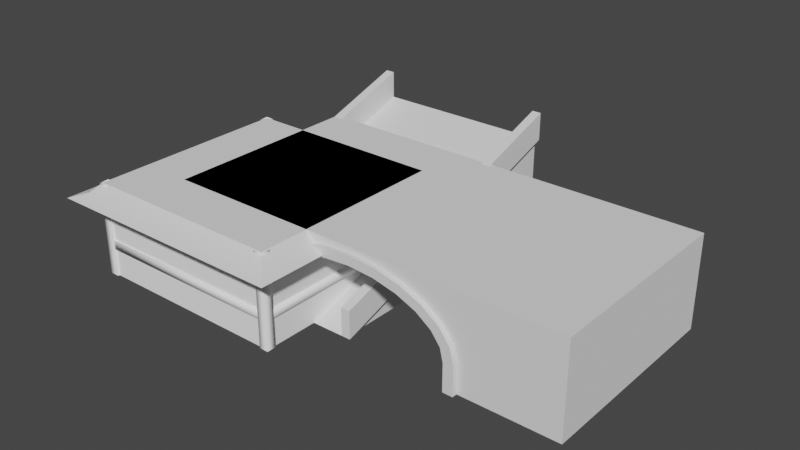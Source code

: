 # Source: building.blend  (saved by Blender 2.90.8; exported with 4.5.12 LTS)
import bpy
from mathutils import Matrix  # noqa: F401  (used for matrix-valued properties, if any)

bpy.ops.wm.read_factory_settings(use_empty=True)
scene = bpy.context.scene
scene.name = 'Scene'

# ---- collections
col_collection = bpy.data.collections.new('Collection'); scene.collection.children.link(col_collection)

# ---- materials (node trees are filled in below, after node groups)
mat_white = bpy.data.materials.new('white')
mat_white.use_transparent_shadow = False
mat_white.diffuse_color = (1.0, 1.0, 1.0, 1.0)
mat_red = bpy.data.materials.new('red')
mat_red.use_transparent_shadow = False
mat_red.diffuse_color = (1.0, 0.0, 0.0, 1.0)
mat_wood = bpy.data.materials.new('wood')
mat_wood.use_transparent_shadow = False
mat_wood.diffuse_color = (0.0, 1.0, 0.0, 1.0)

# ---- material node trees

# ---- world
world_world = bpy.data.worlds.new('World'); scene.world = world_world
world_world.use_nodes = True; world_world.node_tree.nodes.clear()
_N = world_world.node_tree.nodes; _L = world_world.node_tree.links
n0 = _N.new('ShaderNodeOutputWorld'); n0.name = 'World Output'; n0.location = (300, 300)
n1 = _N.new('ShaderNodeBackground'); n1.name = 'Background'; n1.location = (10, 300)
n1.inputs[0].default_value = (0.05088, 0.05088, 0.05088, 1.0)
_L.new(n1.outputs[0], n0.inputs[0])
n0.is_active_output = True
world_world.color = (0.05088, 0.05088, 0.05088)
world_world.use_sun_shadow = False
world_world.sun_shadow_jitter_overblur = 0.0

# ---- meshes
me_cube = bpy.data.meshes.new('Cube')
me_cube.from_pydata([(-0.45, -0.5, 0.0), (-0.45, 2.5, 1.0), (-0.55, -0.5, 0.0), (-0.55, 2.5, 1.0), (-0.45, -0.5, 0.3), (-0.45, 2.5, 1.3), (-0.55, -0.5, 0.3), (-0.55, 2.5, 1.3), (1.55, -0.5, 0.0), (1.55, 2.5, 1.0), (1.45, -0.5, 0.0), (1.45, 2.5, 1.0), (1.55, -0.5, 0.3), (1.55, 2.5, 1.3), (1.45, -0.5, 0.3), (1.45, 2.5, 1.3)], [], [(0, 2, 3, 1), (4, 5, 7, 6), (1, 3, 7, 5), (0, 1, 5, 4), (2, 0, 4, 6), (3, 2, 6, 7), (8, 10, 11, 9), (12, 13, 15, 14), (9, 11, 15, 13), (8, 9, 13, 12), (10, 8, 12, 14), (11, 10, 14, 15)])
_uv = me_cube.uv_layers.new(name='UVMap')
_uv.uv.foreach_set('vector', [0.0, 0.0, 0.0, 0.0, 0.0, 0.0, 0.0, 0.0, 0.0, 0.0, 0.0, 0.0, 0.0, 0.0, 0.0, 0.0, 0.0, 0.0, 0.0, 0.0, 0.0, 0.0, 0.0, 0.0, 0.0, 0.0, 0.0, 0.0, 0.0, 0.0, 0.0, 0.0, 0.0, 0.0, 0.0, 0.0, 0.0, 0.0, 0.0, 0.0, 0.0, 0.0, 0.0, 0.0, 0.0, 0.0, 0.0, 0.0, 0.0, 0.0, 0.0, 0.0, 0.0, 0.0, 0.0, 0.0, 0.0, 0.0, 0.0, 0.0, 0.0, 0.0, 0.0, 0.0, 0.0, 0.0, 0.0, 0.0, 0.0, 0.0, 0.0, 0.0, 0.0, 0.0, 0.0, 0.0, 0.0, 0.0, 0.0, 0.0, 0.0, 0.0, 0.0, 0.0, 0.0, 0.0, 0.0, 0.0, 0.0, 0.0, 0.0, 0.0, 0.0, 0.0, 0.0, 0.0])
me_cube.use_remesh_preserve_volume = False
me_cube.use_remesh_preserve_attributes = False
me_cube.use_mirror_vertex_groups = False
me_cube.update()
me_cube_001 = bpy.data.meshes.new('Cube.001')
me_cube_001.from_pydata([(3.85, -0.55, 1.0), (3.85, -0.55, 0.0), (-0.55, -0.55, 1.0), (-0.55, -0.55, 0.0), (1.65, -0.55, 0.9), (1.365, -0.55, 0.8796), (1.1, -0.55, 0.8196), (0.8722, -0.55, 0.7243), (0.6974, -0.55, 0.6), (0.5875, -0.55, 0.4553), (0.55, -0.55, 0.3), (2.75, -0.55, 0.3), (2.713, -0.55, 0.4553), (2.603, -0.55, 0.6), (2.428, -0.55, 0.7243), (2.2, -0.55, 0.8196), (1.935, -0.55, 0.8796), (1.65, -0.55, 1.0), (3.85, 1.65, 1.0), (3.85, 1.65, 0.0), (-0.55, 1.65, 1.0), (-0.55, 1.65, 0.0), (1.65, 1.65, 0.9), (1.365, 1.65, 0.8796), (1.1, 1.65, 0.8196), (0.8722, 1.65, 0.7243), (0.6974, 1.65, 0.6), (0.5875, 1.65, 0.4553), (0.55, 1.65, 0.3), (2.75, 1.65, 0.3), (2.713, 1.65, 0.4553), (2.603, 1.65, 0.6), (2.428, 1.65, 0.7243), (2.2, 1.65, 0.8196), (1.935, 1.65, 0.8796), (1.65, 1.65, 1.0), (0.55, -0.55, 0.0), (2.75, -0.55, 0.0), (0.55, 1.65, 0.0), (2.75, 1.65, 0.0)], [], [(3, 8, 2), (1, 0, 13), (13, 0, 14), (14, 0, 15), (17, 16, 0), (15, 0, 16), (13, 12, 1), (12, 11, 1), (17, 4, 16), (4, 17, 5), (5, 17, 2), (7, 6, 2), (8, 7, 2), (6, 5, 2), (10, 9, 3), (9, 8, 3), (21, 20, 26), (19, 31, 18), (31, 32, 18), (32, 33, 18), (35, 18, 34), (33, 34, 18), (31, 19, 30), (30, 19, 29), (35, 34, 22), (22, 23, 35), (23, 20, 35), (25, 20, 24), (26, 20, 25), (24, 20, 23), (28, 21, 27), (27, 21, 26), (10, 28, 27, 9), (0, 1, 19, 18), (12, 30, 29, 11), (13, 31, 30, 12), (5, 23, 22, 4), (13, 14, 32, 31), (6, 24, 23, 5), (14, 15, 33, 32), (7, 25, 24, 6), (15, 16, 34, 33), (8, 26, 25, 7), (4, 22, 34, 16), (9, 27, 26, 8), (2, 20, 21, 3), (11, 29, 39, 37), (28, 10, 36, 38), (28, 38, 21), (10, 3, 36), (11, 37, 1), (19, 39, 29)])
me_cube_001.polygons.foreach_set('use_smooth', [True] * 52)
_uv = me_cube_001.uv_layers.new(name='UVMap')
_uv.uv.foreach_set('vector', [0.0, -0.008444, 1.315, 0.596, 0.0, 0.999, 4.638, -0.008444, 4.638, 0.999, 3.323, 0.596, 3.323, 0.596, 4.638, 0.999, 3.139, 0.7212, 3.139, 0.7212, 4.638, 0.999, 2.899, 0.8173, 2.319, 0.999, 2.619, 0.8777, 4.638, 0.999, 2.899, 0.8173, 4.638, 0.999, 2.619, 0.8777, 3.323, 0.596, 3.439, 0.4502, 4.638, -0.008444, 3.439, 0.4502, 3.478, 0.2938, 4.638, -0.008444, 2.319, 0.999, 2.319, 0.8983, 2.619, 0.8777, 2.319, 0.8983, 2.319, 0.999, 2.019, 0.8777, 2.019, 0.8777, 2.319, 0.999, 0.0, 0.999, 1.499, 0.7212, 1.739, 0.8173, 0.0, 0.999, 1.315, 0.596, 1.499, 0.7212, 0.0, 0.999, 1.739, 0.8173, 2.019, 0.8777, 0.0, 0.999, 1.159, 0.2938, 1.199, 0.4502, 0.0, -0.008444, 1.199, 0.4502, 1.315, 0.596, 0.0, -0.008444, 4.638, 0.999, 4.638, 2.006, 3.323, 1.603, 0.0, 0.999, 1.315, 1.603, 1.382e-07, 2.006, 1.315, 1.603, 1.499, 1.729, 1.382e-07, 2.006, 1.499, 1.729, 1.739, 1.825, 1.382e-07, 2.006, 2.319, 2.006, 1.382e-07, 2.006, 2.019, 1.885, 1.739, 1.825, 2.019, 1.885, 1.382e-07, 2.006, 1.315, 1.603, 0.0, 0.999, 1.199, 1.458, 1.199, 1.458, 0.0, 0.999, 1.159, 1.301, 2.319, 2.006, 2.019, 1.885, 2.319, 1.906, 2.319, 1.906, 2.619, 1.885, 2.319, 2.006, 2.619, 1.885, 4.638, 2.006, 2.319, 2.006, 3.139, 1.729, 4.638, 2.006, 2.899, 1.825, 3.323, 1.603, 4.638, 2.006, 3.139, 1.729, 2.899, 1.825, 4.638, 2.006, 2.619, 1.885, 3.478, 1.301, 4.638, 0.999, 3.439, 1.458, 3.439, 1.458, 4.638, 0.999, 3.323, 1.603, -2.764e-07, -2.234, 2.319, -2.234, 2.319, -2.075, 0.0, -2.075, 2.319, -1.013, 2.319, -2.017, 4.638, -2.017, 4.638, -1.013, 4.638, -2.171, 2.319, -2.171, 2.319, -2.33, 4.638, -2.33, 4.638, -2.017, 2.319, -2.017, 2.319, -2.171, 4.638, -2.171, 2.319, -0.6542, 0.0, -0.6542, 0.0, -0.9381, 2.319, -0.9381, 2.319, -1.921, 2.319, -1.734, 0.0, -1.734, 0.0, -1.921, 2.319, -0.3932, 2.764e-07, -0.3932, 0.0, -0.6542, 2.319, -0.6542, 2.319, -1.734, 2.319, -1.497, 2.764e-07, -1.497, 0.0, -1.734, 2.319, -0.1729, 2.764e-07, -0.1729, 2.764e-07, -0.3932, 2.319, -0.3932, 2.319, -1.497, 2.319, -1.226, 0.0, -1.226, 2.764e-07, -1.497, 2.319, -0.008445, 4.147e-07, -0.008444, 2.764e-07, -0.1729, 2.319, -0.1729, 2.319, -0.9381, 0.0, -0.9381, 0.0, -1.226, 2.319, -1.226, 0.0, -2.075, 2.319, -2.075, 2.319, -1.921, 0.0, -1.921, 4.638, -0.008444, 2.319, -0.008444, 2.319, -1.013, 4.638, -1.013, 4.638, -2.33, 2.319, -2.33, 2.319, -2.631, 4.638, -2.631, 2.319, -2.234, -2.764e-07, -2.234, 0.0, -2.535, 2.319, -2.535, 3.478, 1.301, 3.478, 0.999, 4.638, 0.999, 1.159, 0.2938, 0.0, -0.008444, 1.159, -0.008444, 3.478, 0.2938, 3.478, -0.008444, 4.638, -0.008444, 0.0, 0.999, 1.159, 0.999, 1.159, 1.301])
me_cube_001.use_remesh_preserve_volume = False
me_cube_001.use_remesh_preserve_attributes = False
me_cube_001.use_mirror_vertex_groups = False
me_cube_001.update()
me_cube_002 = bpy.data.meshes.new('Cube.002')
me_cube_002.from_pydata([(1.5, -0.5, 0.0), (-0.5, -0.5, 0.0), (1.5, 2.5, 1.0), (-0.5, 2.5, 1.0)], [], [(0, 2, 3, 1)])
_uv = me_cube_002.uv_layers.new(name='UVMap')
_uv.uv.foreach_set('vector', [2.0, 0.0, 2.0, 3.0, 0.0, 3.0, 0.0, 0.0])
me_cube_002.use_remesh_preserve_volume = False
me_cube_002.use_remesh_preserve_attributes = False
me_cube_002.use_mirror_vertex_groups = False
me_cube_002.update()
me_cube_003 = bpy.data.meshes.new('Cube.003')
me_cube_003.from_pydata([(1.5, -0.5, 0.0), (-0.5, -0.5, 0.0), (1.5, 2.5, 1.0), (1.5, 2.5, 0.0), (-0.5, 2.5, 1.0), (-0.5, 2.5, 0.0)], [], [(1, 4, 5), (5, 4, 2, 3), (3, 2, 0)])
_uv = me_cube_003.uv_layers.new(name='UVMap')
_uv.uv.foreach_set('vector', [5.011, -0.001913, 2.005, 1.0, 2.005, -0.001914, 2.005, -0.001914, 2.005, 1.0, 0.0004015, 1.0, 0.000401, -0.001914, 0.000401, -0.001914, 0.0004015, 1.0, -3.006, -0.001914])
me_cube_003.use_remesh_preserve_volume = False
me_cube_003.use_remesh_preserve_attributes = False
me_cube_003.use_mirror_vertex_groups = False
me_cube_003.update()
me_cube_004 = bpy.data.meshes.new('Cube.004')
me_cube_004.from_pydata([(3.85, -0.55, 1.0), (-0.55, -0.55, 1.0), (3.85, 1.65, 1.0), (-0.55, 1.65, 1.0)], [], [(0, 2, 3, 1)])
me_cube_004.polygons.foreach_set('use_smooth', [True] * 1)
_uv = me_cube_004.uv_layers.new(name='UVMap')
_uv.uv.foreach_set('vector', [4.0, 0.0, 4.0, 2.0, 0.0, 2.0, 0.0, 0.0])
me_cube_004.use_remesh_preserve_volume = False
me_cube_004.use_remesh_preserve_attributes = False
me_cube_004.use_mirror_vertex_groups = False
me_cube_004.update()
me_cube_006 = bpy.data.meshes.new('Cube.006')
me_cube_006.from_pydata([(-0.55, -0.55, 1.0), (-0.55, 1.65, 1.0), (1.65, -0.55, 1.0), (1.65, 1.65, 1.0)], [], [(2, 3, 1, 0)])
me_cube_006.polygons.foreach_set('use_smooth', [True] * 1)
_uv = me_cube_006.uv_layers.new(name='UVMap')
_uv.uv.foreach_set('vector', [2.0, 0.0, 2.0, 2.0, 0.0, 2.0, 0.0, 0.0])
me_cube_006.use_remesh_preserve_volume = False
me_cube_006.use_remesh_preserve_attributes = False
me_cube_006.use_mirror_vertex_groups = False
me_cube_006.update()
me_cube_007 = bpy.data.meshes.new('Cube.007')
me_cube_007.from_pydata([(1.65, -0.605, 0.95), (1.356, -0.605, 0.9289), (1.082, -0.605, 0.8668), (0.8435, -0.605, 0.767), (0.6573, -0.605, 0.6343), (0.537, -0.605, 0.4752), (0.4953, -0.605, 0.3054), (2.805, -0.605, 0.3054), (2.763, -0.605, 0.4752), (2.643, -0.605, 0.6343), (2.456, -0.605, 0.767), (2.218, -0.605, 0.8668), (1.944, -0.605, 0.9289), (1.65, -0.495, 0.95), (1.356, -0.495, 0.9289), (1.082, -0.495, 0.8668), (0.8435, -0.495, 0.767), (0.6573, -0.495, 0.6343), (0.537, -0.495, 0.4752), (0.4953, -0.495, 0.3054), (2.805, -0.495, 0.3054), (2.763, -0.495, 0.4752), (2.643, -0.495, 0.6343), (2.456, -0.495, 0.767), (2.218, -0.495, 0.8668), (1.944, -0.495, 0.9289), (0.495, -0.605, 0.0), (2.805, -0.605, 0.0), (0.495, -0.495, 0.0), (2.805, -0.495, 0.0), (1.374, -0.605, 0.8302), (1.65, -0.605, 0.85), (1.118, -0.605, 0.7724), (0.9008, -0.605, 0.6816), (0.7374, -0.605, 0.5657), (0.6379, -0.605, 0.4354), (0.6047, -0.605, 0.2946), (2.662, -0.605, 0.4354), (2.695, -0.605, 0.2946), (2.563, -0.605, 0.5657), (2.399, -0.605, 0.6816), (2.182, -0.605, 0.7724), (1.926, -0.605, 0.8302), (1.374, -0.495, 0.8302), (1.65, -0.495, 0.85), (1.118, -0.495, 0.7724), (0.9008, -0.495, 0.6816), (0.7374, -0.495, 0.5657), (0.6379, -0.495, 0.4354), (0.6047, -0.495, 0.2946), (2.662, -0.495, 0.4354), (2.695, -0.495, 0.2946), (2.563, -0.495, 0.5657), (2.399, -0.495, 0.6816), (2.182, -0.495, 0.7724), (1.926, -0.495, 0.8302), (0.605, -0.495, 0.0), (0.605, -0.605, 0.0), (2.695, -0.605, 0.0), (2.695, -0.495, 0.0)], [], [(6, 5, 18, 19), (8, 7, 20, 21), (9, 8, 21, 22), (1, 0, 13, 14), (9, 22, 23, 10), (2, 1, 14, 15), (10, 23, 24, 11), (3, 2, 15, 16), (11, 24, 25, 12), (4, 3, 16, 17), (0, 12, 25, 13), (5, 4, 17, 18), (7, 27, 29, 20), (19, 28, 26, 6), (36, 49, 48, 35), (37, 50, 51, 38), (39, 52, 50, 37), (30, 43, 44, 31), (39, 40, 53, 52), (32, 45, 43, 30), (40, 41, 54, 53), (33, 46, 45, 32), (41, 42, 55, 54), (34, 47, 46, 33), (31, 44, 55, 42), (35, 48, 47, 34), (38, 51, 59, 58), (49, 36, 57, 56), (27, 7, 38, 58), (0, 1, 30, 31), (6, 26, 57, 36), (1, 2, 32, 30), (2, 3, 33, 32), (3, 4, 34, 33), (4, 5, 35, 34), (5, 6, 36, 35), (7, 8, 37, 38), (8, 9, 39, 37), (9, 10, 40, 39), (10, 11, 41, 40), (11, 12, 42, 41), (12, 0, 31, 42)])
me_cube_007.polygons.foreach_set('use_smooth', [True] * 42)
_uv = me_cube_007.uv_layers.new(name='UVMap')
_uv.uv.foreach_set('vector', [0.0, 0.0, 0.0, 0.0, 0.0, 0.0, 0.0, 0.0, 0.0, 0.0, 0.0, 0.0, 0.0, 0.0, 0.0, 0.0, 0.0, 0.0, 0.0, 0.0, 0.0, 0.0, 0.0, 0.0, 0.0, 0.0, 0.0, 0.0, 0.0, 0.0, 0.0, 0.0, 0.0, 0.0, 0.0, 0.0, 0.0, 0.0, 0.0, 0.0, 0.0, 0.0, 0.0, 0.0, 0.0, 0.0, 0.0, 0.0, 0.0, 0.0, 0.0, 0.0, 0.0, 0.0, 0.0, 0.0, 0.0, 0.0, 0.0, 0.0, 0.0, 0.0, 0.0, 0.0, 0.0, 0.0, 0.0, 0.0, 0.0, 0.0, 0.0, 0.0, 0.0, 0.0, 0.0, 0.0, 0.0, 0.0, 0.0, 0.0, 0.0, 0.0, 0.0, 0.0, 0.0, 0.0, 0.0, 0.0, 0.0, 0.0, 0.0, 0.0, 0.0, 0.0, 0.0, 0.0, 0.0, 0.0, 0.0, 0.0, 0.0, 0.0, 0.0, 0.0, 0.0, 0.0, 0.0, 0.0, 0.0, 0.0, 0.0, 0.0, 0.0, 0.0, 0.0, 0.0, 0.0, 0.0, 0.0, 0.0, 0.0, 0.0, 0.0, 0.0, 0.0, 0.0, 0.0, 0.0, 0.0, 0.0, 0.0, 0.0, 0.0, 0.0, 0.0, 0.0, 0.0, 0.0, 0.0, 0.0, 0.0, 0.0, 0.0, 0.0, 0.0, 0.0, 0.0, 0.0, 0.0, 0.0, 0.0, 0.0, 0.0, 0.0, 0.0, 0.0, 0.0, 0.0, 0.0, 0.0, 0.0, 0.0, 0.0, 0.0, 0.0, 0.0, 0.0, 0.0, 0.0, 0.0, 0.0, 0.0, 0.0, 0.0, 0.0, 0.0, 0.0, 0.0, 0.0, 0.0, 0.0, 0.0, 0.0, 0.0, 0.0, 0.0, 0.0, 0.0, 0.0, 0.0, 0.0, 0.0, 0.0, 0.0, 0.0, 0.0, 0.0, 0.0, 0.0, 0.0, 0.0, 0.0, 0.0, 0.0, 0.0, 0.0, 0.0, 0.0, 0.0, 0.0, 0.0, 0.0, 0.0, 0.0, 0.0, 0.0, 0.0, 0.0, 0.0, 0.0, 0.0, 0.0, 0.0, 0.0, 0.0, 0.0, 0.0, 0.0, 0.0, 0.0, 0.0, 0.0, 0.0, 0.0, 0.0, 0.0, 0.0, 0.0, 0.0, 0.0, 0.0, 0.0, 0.0, 0.0, 0.0, 0.0, 0.0, 0.0, 0.0, 0.0, 0.0, 0.0, 0.0, 0.0, 0.0, 0.0, 0.0, 0.0, 0.0, 0.0, 0.0, 0.0, 0.0, 0.0, 0.0, 0.0, 0.0, 0.0, 0.0, 0.0, 0.0, 0.0, 0.0, 0.0, 0.0, 0.0, 0.0, 0.0, 0.0, 0.0, 0.0, 0.0, 0.0, 0.0, 0.0, 0.0, 0.0, 0.0, 0.0, 0.0, 0.0, 0.0, 0.0, 0.0, 0.0, 0.0, 0.0, 0.0, 0.0, 0.0, 0.0, 0.0, 0.0, 0.0, 0.0, 0.0, 0.0, 0.0, 0.0, 0.0, 0.0, 0.0, 0.0, 0.0, 0.0, 0.0, 0.0, 0.0, 0.0, 0.0, 0.0, 0.0, 0.0, 0.0, 0.0, 0.0, 0.0, 0.0, 0.0, 0.0, 0.0, 0.0, 0.0, 0.0, 0.0, 0.0])
me_cube_007.use_remesh_preserve_volume = False
me_cube_007.use_remesh_preserve_attributes = False
me_cube_007.use_mirror_vertex_groups = False
me_cube_007.update()
me_cube_008 = bpy.data.meshes.new('Cube.008')
me_cube_008.from_pydata([(1.65, -0.55, 0.4), (-0.55, 1.65, 0.3), (-0.55, -0.55, 0.4), (1.65, 1.65, 0.3), (-0.55, -0.55, 0.3), (1.65, 1.65, 0.4), (1.65, -0.55, 0.3), (-0.55, 1.65, 0.4), (1.664, -0.5641, 0.4), (-0.5641, 1.664, 0.3), (-0.5641, -0.5641, 0.4), (1.664, 1.664, 0.3), (-0.5641, -0.5641, 0.3), (1.664, 1.664, 0.4), (1.664, -0.5641, 0.3), (-0.5641, 1.664, 0.4), (1.57, 1.57, 0.0), (1.57, 1.67, 0.0), (1.67, 1.67, 0.0), (1.67, 1.57, 0.0), (1.57, 1.57, 1.0), (1.57, 1.67, 1.0), (1.67, 1.67, 1.0), (1.67, 1.57, 1.0), (-0.47, 1.67, 1.0), (-0.57, 1.67, 1.0), (-0.57, 1.57, 1.0), (-0.47, 1.57, 1.0), (-0.47, 1.67, 0.0), (-0.57, 1.67, 0.0), (-0.57, 1.57, 0.0), (-0.47, 1.57, 0.0), (-0.47, -0.47, 0.0), (-0.47, -0.57, 0.0), (-0.57, -0.57, 0.0), (-0.57, -0.47, 0.0), (-0.47, -0.47, 1.0), (-0.47, -0.57, 1.0), (-0.57, -0.57, 1.0), (-0.57, -0.47, 1.0), (1.57, -0.57, 1.0), (1.67, -0.57, 1.0), (1.67, -0.47, 1.0), (1.57, -0.47, 1.0), (1.57, -0.57, 0.0), (1.67, -0.57, 0.0), (1.67, -0.47, 0.0), (1.57, -0.47, 0.0)], [], [(6, 0, 5, 3), (3, 5, 7, 1), (6, 4, 2, 0), (1, 7, 2, 4), (14, 11, 13, 8), (11, 9, 15, 13), (14, 8, 10, 12), (9, 12, 10, 15), (1, 4, 12, 9), (0, 2, 10, 8), (5, 0, 8, 13), (4, 6, 14, 12), (6, 3, 11, 14), (3, 1, 9, 11), (7, 5, 13, 15), (2, 7, 15, 10), (18, 22, 23, 19), (17, 21, 22, 18), (19, 23, 20, 16), (16, 20, 21, 17), (29, 25, 24, 28), (30, 26, 25, 29), (28, 24, 27, 31), (31, 27, 26, 30), (34, 38, 39, 35), (33, 37, 38, 34), (35, 39, 36, 32), (32, 36, 37, 33), (45, 41, 40, 44), (46, 42, 41, 45), (44, 40, 43, 47), (47, 43, 42, 46)])
me_cube_008.polygons.foreach_set('use_smooth', [True] * 32)
_uv = me_cube_008.uv_layers.new(name='UVMap')
_uv.uv.foreach_set('vector', [0.9195, 0.4937, 0.8927, 0.4937, 0.8927, 0.0, 0.9195, 0.0, 0.8927, 0.4937, 0.8659, 0.4937, 0.8659, 1.337e-08, 0.8927, 0.0, 0.8659, 0.0, 0.8659, 0.4937, 0.8391, 0.4937, 0.8391, 0.0, 0.8391, 0.4937, 0.8122, 0.4937, 0.8122, 0.0, 0.8391, 0.0, 0.7318, 0.0, 0.7318, 0.5, 0.705, 0.5, 0.705, 0.0, 0.8122, 0.0, 0.8122, 0.5, 0.7854, 0.5, 0.7854, 0.0, 0.7854, 0.5, 0.7586, 0.5, 0.7586, 1.337e-08, 0.7854, 0.0, 0.7586, 0.0, 0.7586, 0.5, 0.7318, 0.5, 0.7318, 0.0, 0.003793, 0.4968, 0.5939, 0.4968, 0.5977, 0.5, 1.599e-07, 0.5, 0.5939, 0.5032, 0.003793, 0.5032, 4.796e-08, 0.5, 0.5977, 0.5, 0.5939, 0.9968, 0.5939, 0.5032, 0.5977, 0.5, 0.5977, 1.0, 0.5939, 0.4968, 0.5939, 0.003173, 0.5977, 0.0, 0.5977, 0.5, 0.5939, 0.003173, 0.003793, 0.003173, 0.0, 8.025e-08, 0.5977, 0.0, 0.003793, 0.003173, 0.003793, 0.4968, 1.599e-07, 0.5, 0.0, 8.025e-08, 0.003793, 0.9968, 0.5939, 0.9968, 0.5977, 1.0, 0.0, 1.0, 0.003793, 0.5032, 0.003793, 0.9968, 0.0, 1.0, 4.796e-08, 0.5, 0.9195, 0.1795, 0.9195, 0.0, 0.9464, 0.0, 0.9464, 0.1795, 0.7318, 0.6795, 0.7318, 0.5, 0.7586, 0.5, 0.7586, 0.6795, 0.6245, 0.7584, 0.6245, 0.5789, 0.6513, 0.5789, 0.6513, 0.7584, 0.7318, 0.5, 0.7318, 0.6795, 0.705, 0.6795, 0.705, 0.5, 0.9195, 0.1795, 0.9195, 0.0, 0.9464, 0.0, 0.9464, 0.1795, 0.7318, 0.6795, 0.7318, 0.5, 0.7586, 0.5, 0.7586, 0.6795, 0.6245, 0.7584, 0.6245, 0.5789, 0.6513, 0.5789, 0.6513, 0.7584, 0.7318, 0.5, 0.7318, 0.6795, 0.705, 0.6795, 0.705, 0.5, 0.9195, 0.1795, 0.9195, 0.0, 0.9464, 0.0, 0.9464, 0.1795, 0.7318, 0.6795, 0.7318, 0.5, 0.7586, 0.5, 0.7586, 0.6795, 0.6245, 0.7584, 0.6245, 0.5789, 0.6513, 0.5789, 0.6513, 0.7584, 0.7318, 0.5, 0.7318, 0.6795, 0.705, 0.6795, 0.705, 0.5, 0.9195, 0.1795, 0.9195, 0.0, 0.9464, 0.0, 0.9464, 0.1795, 0.7318, 0.6795, 0.7318, 0.5, 0.7586, 0.5, 0.7586, 0.6795, 0.6245, 0.7584, 0.6245, 0.5789, 0.6513, 0.5789, 0.6513, 0.7584, 0.7318, 0.5, 0.7318, 0.6795, 0.705, 0.6795, 0.705, 0.5])
me_cube_008.materials.append(mat_white)
me_cube_008.use_remesh_preserve_volume = False
me_cube_008.use_remesh_preserve_attributes = False
me_cube_008.use_mirror_vertex_groups = False
me_cube_008.update()
me_cube_005 = bpy.data.meshes.new('Cube.005')
me_cube_005.from_pydata([(-0.802, -0.802, 0.85), (1.65, -0.55, 1.0), (1.902, -0.802, 0.85), (-0.55, -0.55, 1.0), (-0.65, -0.65, 0.9), (1.75, -0.65, 0.9), (-0.65, -0.65, 0.9), (-0.65, 1.75, 0.9), (-0.55, 1.65, 1.0), (-0.802, -0.802, 0.85), (-0.55, -0.55, 1.0), (-0.802, 1.902, 0.85), (1.902, 1.902, 0.85), (-0.55, 1.65, 1.0), (-0.802, 1.902, 0.85), (1.65, 1.65, 1.0), (1.75, 1.75, 0.9), (-0.65, 1.75, 0.9), (1.75, 1.75, 0.9), (1.75, -0.65, 0.9), (1.65, -0.55, 1.0), (1.902, 1.902, 0.85), (1.65, 1.65, 1.0), (1.902, -0.802, 0.85)], [], [(4, 0, 2, 5), (3, 4, 5, 1), (8, 7, 6, 10), (7, 11, 9, 6), (16, 12, 14, 17), (15, 16, 17, 13), (20, 19, 18, 22), (19, 23, 21, 18)])
me_cube_005.polygons.foreach_set('use_smooth', [True] * 8)
_uv = me_cube_005.uv_layers.new(name='UVMap')
_uv.uv.foreach_set('vector', [0.05623, 0.05928, 3.338e-05, 0.0001239, 1.0, 0.0001238, 0.9438, 0.05928, 0.09321, 0.1116, 0.05623, 0.05928, 0.9438, 0.05928, 0.9068, 0.1116, 0.09321, 0.1116, 0.05623, 0.05928, 0.9438, 0.05928, 0.9068, 0.1116, 0.05623, 0.05928, 3.338e-05, 0.0001239, 1.0, 0.0001238, 0.9438, 0.05928, 0.05623, 0.05928, 3.338e-05, 0.0001239, 1.0, 0.0001238, 0.9438, 0.05928, 0.09321, 0.1116, 0.05623, 0.05928, 0.9438, 0.05928, 0.9068, 0.1116, 0.09321, 0.1116, 0.05623, 0.05928, 0.9438, 0.05928, 0.9068, 0.1116, 0.05623, 0.05928, 3.338e-05, 0.0001239, 1.0, 0.0001238, 0.9438, 0.05928])
me_cube_005.use_remesh_preserve_volume = False
me_cube_005.use_remesh_preserve_attributes = False
me_cube_005.use_mirror_vertex_groups = False
me_cube_005.update()
me_cube_009 = bpy.data.meshes.new('Cube.009')
me_cube_009.from_pydata([(-0.55, 1.65, 1.0), (-0.55, 1.65, 0.0), (1.65, 1.65, 0.0), (1.65, 1.65, 1.0), (1.65, -0.55, 1.0), (1.65, -0.55, 0.0), (1.65, 1.65, 0.0), (1.65, 1.65, 1.0), (-0.55, -0.55, 1.0), (-0.55, -0.55, 0.0), (-0.55, 1.65, 0.0), (-0.55, 1.65, 1.0), (1.65, -0.55, 1.0), (1.65, -0.55, 0.0), (-0.55, -0.55, 0.0), (-0.55, -0.55, 1.0)], [], [(14, 13, 12, 15), (10, 9, 8, 11), (2, 1, 0, 3), (5, 6, 7, 4)])
me_cube_009.polygons.foreach_set('use_smooth', [True] * 4)
me_cube_009.polygons.foreach_set('material_index', [1, 1, 1, 1])
_uv = me_cube_009.uv_layers.new(name='UVMap')
_uv.uv.foreach_set('vector', [0.0, 0.0, 2.2, 0.0, 2.2, 1.0, 0.0, 1.0, 0.0, 0.0, 2.2, 0.0, 2.2, 1.0, 0.0, 1.0, 0.0, 0.0, 2.2, 0.0, 2.2, 1.0, 0.0, 1.0, 0.0, 0.0, 2.2, 0.0, 2.2, 1.0, 0.0, 1.0])
me_cube_009.materials.append(mat_red)
me_cube_009.materials.append(mat_white)
me_cube_009.materials.append(mat_wood)
me_cube_009.use_remesh_preserve_volume = False
me_cube_009.use_remesh_preserve_attributes = False
me_cube_009.use_mirror_vertex_groups = False
me_cube_009.update()

# ---- objects
ob_002_ramp_border = bpy.data.objects.new('002-ramp-border', me_cube)
ob_100_bridge = bpy.data.objects.new('100-bridge', me_cube_001)
ob_001_ramp_floor = bpy.data.objects.new('001-ramp-floor', me_cube_002)
ob_000_ramp = bpy.data.objects.new('000-ramp', me_cube_003)
ob_101_bridge_floor = bpy.data.objects.new('101-bridge-floor', me_cube_004)
ob_201_box_floor = bpy.data.objects.new('201-box-floor', me_cube_006)
ob_102_bridge_border = bpy.data.objects.new('102-bridge-border', me_cube_007)
ob_200_box = bpy.data.objects.new('200-box', me_cube_008)
ob_202_box_roof = bpy.data.objects.new('202-box-roof', me_cube_005)
ob_203_box_wall = bpy.data.objects.new('203-box-wall', me_cube_009)

# ---- transforms, parenting, visibility, modifiers, constraints
ob_002_ramp_border.location = (0.0, 0.0, 0.0)
ob_002_ramp_border.lock_rotations_4d = False
ob_002_ramp_border.empty_display_type = 'ARROWS'
ob_002_ramp_border.lineart.crease_threshold = 0.0
ob_100_bridge.location = (0.0, 0.0, 0.0)
ob_100_bridge.lock_rotations_4d = False
ob_100_bridge.empty_display_type = 'ARROWS'
ob_100_bridge.lineart.crease_threshold = 0.0
_m = ob_100_bridge.modifiers.new('EdgeSplit', 'EDGE_SPLIT')
ob_001_ramp_floor.location = (0.0, 0.0, 0.0)
ob_001_ramp_floor.lock_rotations_4d = False
ob_001_ramp_floor.empty_display_type = 'ARROWS'
ob_001_ramp_floor.lineart.crease_threshold = 0.0
ob_000_ramp.location = (0.0, 0.0, 0.0)
ob_000_ramp.lock_rotations_4d = False
ob_000_ramp.empty_display_type = 'ARROWS'
ob_000_ramp.lineart.crease_threshold = 0.0
ob_101_bridge_floor.location = (0.0, 0.0, 0.0)
ob_101_bridge_floor.lock_rotations_4d = False
ob_101_bridge_floor.empty_display_type = 'ARROWS'
ob_101_bridge_floor.lineart.crease_threshold = 0.0
_m = ob_101_bridge_floor.modifiers.new('EdgeSplit', 'EDGE_SPLIT')
ob_201_box_floor.location = (-0.55, -0.55, 0.0)
ob_201_box_floor.lock_rotations_4d = False
ob_201_box_floor.empty_display_type = 'ARROWS'
ob_201_box_floor.lineart.crease_threshold = 0.0
_m = ob_201_box_floor.modifiers.new('EdgeSplit', 'EDGE_SPLIT')
ob_102_bridge_border.location = (0.0, 0.0, 0.0)
ob_102_bridge_border.lock_rotations_4d = False
ob_102_bridge_border.empty_display_type = 'ARROWS'
ob_102_bridge_border.lineart.crease_threshold = 0.0
_m = ob_102_bridge_border.modifiers.new('EdgeSplit', 'EDGE_SPLIT')
ob_200_box.location = (-0.55, -0.55, 0.0)
ob_200_box.lock_rotations_4d = False
ob_200_box.empty_display_type = 'ARROWS'
ob_200_box.lineart.crease_threshold = 0.0
ob_202_box_roof.location = (-0.55, -0.55, 0.0)
ob_202_box_roof.lock_rotations_4d = False
ob_202_box_roof.empty_display_type = 'ARROWS'
ob_202_box_roof.lineart.crease_threshold = 0.0
_m = ob_202_box_roof.modifiers.new('EdgeSplit', 'EDGE_SPLIT')
ob_203_box_wall.location = (-0.55, -0.55, 0.0)
ob_203_box_wall.lock_rotations_4d = False
ob_203_box_wall.empty_display_type = 'ARROWS'
ob_203_box_wall.lineart.crease_threshold = 0.0
_m = ob_203_box_wall.modifiers.new('EdgeSplit', 'EDGE_SPLIT')

# ---- collection membership
col_collection.objects.link(ob_002_ramp_border)
col_collection.objects.link(ob_100_bridge)
col_collection.objects.link(ob_001_ramp_floor)
col_collection.objects.link(ob_000_ramp)
col_collection.objects.link(ob_101_bridge_floor)
col_collection.objects.link(ob_201_box_floor)
col_collection.objects.link(ob_102_bridge_border)
col_collection.objects.link(ob_200_box)
col_collection.objects.link(ob_202_box_roof)
col_collection.objects.link(ob_203_box_wall)

# ---- scene / render settings (as saved in the file)
scene.frame_start = 1; scene.frame_end = 250; scene.frame_set(1)
scene.render.engine = 'BLENDER_EEVEE_NEXT'
scene.cycles.use_denoising = False
scene.cycles.samples = 128
scene.cycles.sampling_pattern = 'TABULATED_SOBOL'
scene.cycles.use_adaptive_sampling = False
scene.cycles.use_light_tree = False
scene.view_settings.view_transform = 'Filmic'
bpy.context.view_layer.update()

# ---- added for rendering (the .blend has no active camera and no usable light): camera, sun
cam_auto = bpy.data.cameras.new('AutoCamera')
cam_auto.lens = 50.0
cam_auto.sensor_width = 36.0
cam_auto.clip_end = 1000.0
ob_auto_camera = bpy.data.objects.new('AutoCamera', cam_auto)
scene.collection.objects.link(ob_auto_camera)
ob_auto_camera.location = (7.35746, -6.7561, 5.53675)
ob_auto_camera.rotation_euler = (1.09748, -7.21219e-08, 0.694738)
scene.camera = ob_auto_camera
light_auto_sun = bpy.data.lights.new('AutoSun', 'SUN')
light_auto_sun.energy = 3.0
light_auto_sun.angle = 0.0523599
ob_auto_sun = bpy.data.objects.new('AutoSun', light_auto_sun)
scene.collection.objects.link(ob_auto_sun)
ob_auto_sun.rotation_euler = (0.872665, 0.174533, 0.523599)
bpy.context.view_layer.update()
